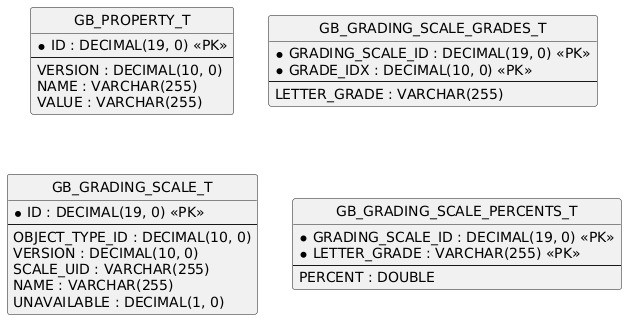

The diagram above was rendered by PlantUML. Its source (embedded in the PNG):
@startuml
hide circle
skinparam linetype ortho

entity "GB_PROPERTY_T" as GB_PROPERTY_T {
  * ID : DECIMAL(19, 0) <<PK>>
  --
  VERSION : DECIMAL(10, 0)
  NAME : VARCHAR(255)
  VALUE : VARCHAR(255)
}

entity "GB_GRADING_SCALE_GRADES_T" as GB_GRADING_SCALE_GRADES_T {
  * GRADING_SCALE_ID : DECIMAL(19, 0) <<PK>>
  * GRADE_IDX : DECIMAL(10, 0) <<PK>>
  --
  LETTER_GRADE : VARCHAR(255)
}

entity "GB_GRADING_SCALE_T" as GB_GRADING_SCALE_T {
  * ID : DECIMAL(19, 0) <<PK>>
  --
  OBJECT_TYPE_ID : DECIMAL(10, 0)
  VERSION : DECIMAL(10, 0)
  SCALE_UID : VARCHAR(255)
  NAME : VARCHAR(255)
  UNAVAILABLE : DECIMAL(1, 0)
}

entity "GB_GRADING_SCALE_PERCENTS_T" as GB_GRADING_SCALE_PERCENTS_T {
  * GRADING_SCALE_ID : DECIMAL(19, 0) <<PK>>
  * LETTER_GRADE : VARCHAR(255) <<PK>>
  --
  PERCENT : DOUBLE
}

@enduml